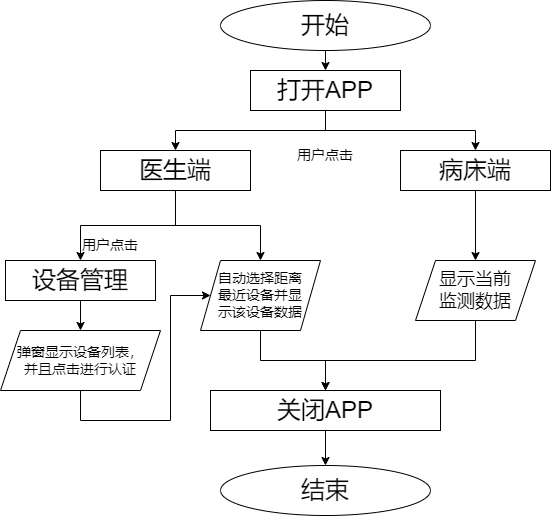

The diagram above was exported from draw.io. Its source (the exported page's mxGraphModel, read from the mxfile embedded in the PNG):
<mxGraphModel dx="1098" dy="987" grid="1" gridSize="10" guides="1" tooltips="1" connect="1" arrows="1" fold="1" page="1" pageScale="1" pageWidth="827" pageHeight="1169" math="0" shadow="0">
  <root>
    <mxCell id="0" />
    <mxCell id="1" parent="0" />
    <mxCell id="pkjFCUnW0PBiye1eUO2c-10" style="edgeStyle=orthogonalEdgeStyle;rounded=0;orthogonalLoop=1;jettySize=auto;html=1;exitX=0.5;exitY=1;exitDx=0;exitDy=0;entryX=0.5;entryY=0;entryDx=0;entryDy=0;" parent="1" source="W1sc9aWLQne6Szgq4AW_-1" target="pkjFCUnW0PBiye1eUO2c-1" edge="1">
      <mxGeometry relative="1" as="geometry" />
    </mxCell>
    <mxCell id="W1sc9aWLQne6Szgq4AW_-1" value="&lt;font style=&quot;font-size: 24px;&quot;&gt;开始&lt;/font&gt;" style="ellipse;whiteSpace=wrap;html=1;" parent="1" vertex="1">
      <mxGeometry x="240" y="120" width="210" height="50" as="geometry" />
    </mxCell>
    <mxCell id="W1sc9aWLQne6Szgq4AW_-2" value="&lt;font style=&quot;font-size: 24px;&quot;&gt;结束&lt;/font&gt;" style="ellipse;whiteSpace=wrap;html=1;" parent="1" vertex="1">
      <mxGeometry x="240" y="585" width="210" height="50" as="geometry" />
    </mxCell>
    <mxCell id="pkjFCUnW0PBiye1eUO2c-11" style="edgeStyle=orthogonalEdgeStyle;rounded=0;orthogonalLoop=1;jettySize=auto;html=1;exitX=0.5;exitY=1;exitDx=0;exitDy=0;" parent="1" source="pkjFCUnW0PBiye1eUO2c-1" target="pkjFCUnW0PBiye1eUO2c-4" edge="1">
      <mxGeometry relative="1" as="geometry" />
    </mxCell>
    <mxCell id="pkjFCUnW0PBiye1eUO2c-12" style="edgeStyle=orthogonalEdgeStyle;rounded=0;orthogonalLoop=1;jettySize=auto;html=1;exitX=0.5;exitY=1;exitDx=0;exitDy=0;" parent="1" source="pkjFCUnW0PBiye1eUO2c-1" target="pkjFCUnW0PBiye1eUO2c-3" edge="1">
      <mxGeometry relative="1" as="geometry" />
    </mxCell>
    <mxCell id="pkjFCUnW0PBiye1eUO2c-1" value="&lt;font style=&quot;font-size: 24px;&quot;&gt;打开APP&lt;/font&gt;" style="rounded=0;whiteSpace=wrap;html=1;" parent="1" vertex="1">
      <mxGeometry x="270" y="190" width="150" height="40" as="geometry" />
    </mxCell>
    <mxCell id="pkjFCUnW0PBiye1eUO2c-15" style="edgeStyle=orthogonalEdgeStyle;rounded=0;orthogonalLoop=1;jettySize=auto;html=1;exitX=0.5;exitY=1;exitDx=0;exitDy=0;" parent="1" source="pkjFCUnW0PBiye1eUO2c-3" target="pkjFCUnW0PBiye1eUO2c-9" edge="1">
      <mxGeometry relative="1" as="geometry" />
    </mxCell>
    <mxCell id="pkjFCUnW0PBiye1eUO2c-3" value="&lt;font style=&quot;font-size: 24px;&quot;&gt;病床端&lt;/font&gt;" style="rounded=0;whiteSpace=wrap;html=1;" parent="1" vertex="1">
      <mxGeometry x="420" y="270" width="150" height="40" as="geometry" />
    </mxCell>
    <mxCell id="pkjFCUnW0PBiye1eUO2c-13" style="edgeStyle=orthogonalEdgeStyle;rounded=0;orthogonalLoop=1;jettySize=auto;html=1;exitX=0.5;exitY=1;exitDx=0;exitDy=0;" parent="1" source="pkjFCUnW0PBiye1eUO2c-4" target="pkjFCUnW0PBiye1eUO2c-6" edge="1">
      <mxGeometry relative="1" as="geometry" />
    </mxCell>
    <mxCell id="pkjFCUnW0PBiye1eUO2c-14" style="edgeStyle=orthogonalEdgeStyle;rounded=0;orthogonalLoop=1;jettySize=auto;html=1;exitX=0.5;exitY=1;exitDx=0;exitDy=0;" parent="1" source="pkjFCUnW0PBiye1eUO2c-4" target="pkjFCUnW0PBiye1eUO2c-8" edge="1">
      <mxGeometry relative="1" as="geometry" />
    </mxCell>
    <mxCell id="pkjFCUnW0PBiye1eUO2c-4" value="&lt;span style=&quot;font-size: 24px;&quot;&gt;医生端&lt;/span&gt;" style="rounded=0;whiteSpace=wrap;html=1;" parent="1" vertex="1">
      <mxGeometry x="120" y="270" width="150" height="40" as="geometry" />
    </mxCell>
    <mxCell id="pkjFCUnW0PBiye1eUO2c-16" style="edgeStyle=orthogonalEdgeStyle;rounded=0;orthogonalLoop=1;jettySize=auto;html=1;exitX=0.5;exitY=1;exitDx=0;exitDy=0;entryX=0.5;entryY=0;entryDx=0;entryDy=0;" parent="1" source="pkjFCUnW0PBiye1eUO2c-6" target="pkjFCUnW0PBiye1eUO2c-7" edge="1">
      <mxGeometry relative="1" as="geometry" />
    </mxCell>
    <mxCell id="pkjFCUnW0PBiye1eUO2c-6" value="&lt;span style=&quot;font-size: 24px;&quot;&gt;设备管理&lt;/span&gt;" style="rounded=0;whiteSpace=wrap;html=1;" parent="1" vertex="1">
      <mxGeometry x="25" y="380" width="150" height="40" as="geometry" />
    </mxCell>
    <mxCell id="4KkYdLG9vpfXZ7-3gotM-2" style="edgeStyle=orthogonalEdgeStyle;rounded=0;orthogonalLoop=1;jettySize=auto;html=1;exitX=0.5;exitY=1;exitDx=0;exitDy=0;entryX=0;entryY=0.5;entryDx=0;entryDy=0;" parent="1" source="pkjFCUnW0PBiye1eUO2c-7" target="pkjFCUnW0PBiye1eUO2c-8" edge="1">
      <mxGeometry relative="1" as="geometry">
        <Array as="points">
          <mxPoint x="100" y="540" />
          <mxPoint x="190" y="540" />
          <mxPoint x="190" y="415" />
        </Array>
      </mxGeometry>
    </mxCell>
    <mxCell id="pkjFCUnW0PBiye1eUO2c-7" value="&lt;font style=&quot;font-size: 14px;&quot;&gt;弹窗显示设备列表，&lt;br&gt;并且点击进行认证&lt;/font&gt;" style="shape=parallelogram;perimeter=parallelogramPerimeter;whiteSpace=wrap;html=1;fixedSize=1;" parent="1" vertex="1">
      <mxGeometry x="20" y="450" width="160" height="60" as="geometry" />
    </mxCell>
    <mxCell id="iVd3lg-GtAZ4YQgMpnrH-10" value="" style="edgeStyle=orthogonalEdgeStyle;rounded=0;orthogonalLoop=1;jettySize=auto;html=1;" parent="1" source="pkjFCUnW0PBiye1eUO2c-8" target="iVd3lg-GtAZ4YQgMpnrH-2" edge="1">
      <mxGeometry relative="1" as="geometry" />
    </mxCell>
    <mxCell id="pkjFCUnW0PBiye1eUO2c-8" value="&lt;font style=&quot;font-size: 14px;&quot;&gt;自动选择距离&lt;br&gt;最近设备并显&lt;br&gt;示该设备数据&lt;/font&gt;" style="shape=parallelogram;perimeter=parallelogramPerimeter;whiteSpace=wrap;html=1;fixedSize=1;" parent="1" vertex="1">
      <mxGeometry x="220" y="380" width="120" height="70" as="geometry" />
    </mxCell>
    <mxCell id="iVd3lg-GtAZ4YQgMpnrH-9" value="" style="edgeStyle=orthogonalEdgeStyle;rounded=0;orthogonalLoop=1;jettySize=auto;html=1;" parent="1" source="pkjFCUnW0PBiye1eUO2c-9" target="iVd3lg-GtAZ4YQgMpnrH-2" edge="1">
      <mxGeometry relative="1" as="geometry">
        <Array as="points">
          <mxPoint x="495" y="480" />
          <mxPoint x="345" y="480" />
        </Array>
      </mxGeometry>
    </mxCell>
    <mxCell id="pkjFCUnW0PBiye1eUO2c-9" value="&lt;font style=&quot;font-size: 18px;&quot;&gt;显示当前&lt;br&gt;监测数据&lt;/font&gt;" style="shape=parallelogram;perimeter=parallelogramPerimeter;whiteSpace=wrap;html=1;fixedSize=1;" parent="1" vertex="1">
      <mxGeometry x="435" y="380" width="120" height="60" as="geometry" />
    </mxCell>
    <mxCell id="pkjFCUnW0PBiye1eUO2c-23" value="&lt;font style=&quot;font-size: 14px;&quot;&gt;用户点击&lt;/font&gt;" style="text;html=1;strokeColor=none;fillColor=none;align=center;verticalAlign=middle;whiteSpace=wrap;rounded=0;" parent="1" vertex="1">
      <mxGeometry x="315" y="260" width="60" height="30" as="geometry" />
    </mxCell>
    <mxCell id="iVd3lg-GtAZ4YQgMpnrH-8" value="" style="edgeStyle=orthogonalEdgeStyle;rounded=0;orthogonalLoop=1;jettySize=auto;html=1;" parent="1" source="iVd3lg-GtAZ4YQgMpnrH-2" target="W1sc9aWLQne6Szgq4AW_-2" edge="1">
      <mxGeometry relative="1" as="geometry" />
    </mxCell>
    <mxCell id="iVd3lg-GtAZ4YQgMpnrH-2" value="&lt;font style=&quot;font-size: 24px;&quot;&gt;关闭APP&lt;/font&gt;" style="rounded=0;whiteSpace=wrap;html=1;" parent="1" vertex="1">
      <mxGeometry x="230" y="510" width="230" height="40" as="geometry" />
    </mxCell>
    <mxCell id="QUNM3Z9Y18Wagsl9eMs6-1" value="&lt;font style=&quot;font-size: 14px;&quot;&gt;用户点击&lt;/font&gt;" style="text;html=1;strokeColor=none;fillColor=none;align=center;verticalAlign=middle;whiteSpace=wrap;rounded=0;" parent="1" vertex="1">
      <mxGeometry x="100" y="350" width="60" height="30" as="geometry" />
    </mxCell>
  </root>
</mxGraphModel>